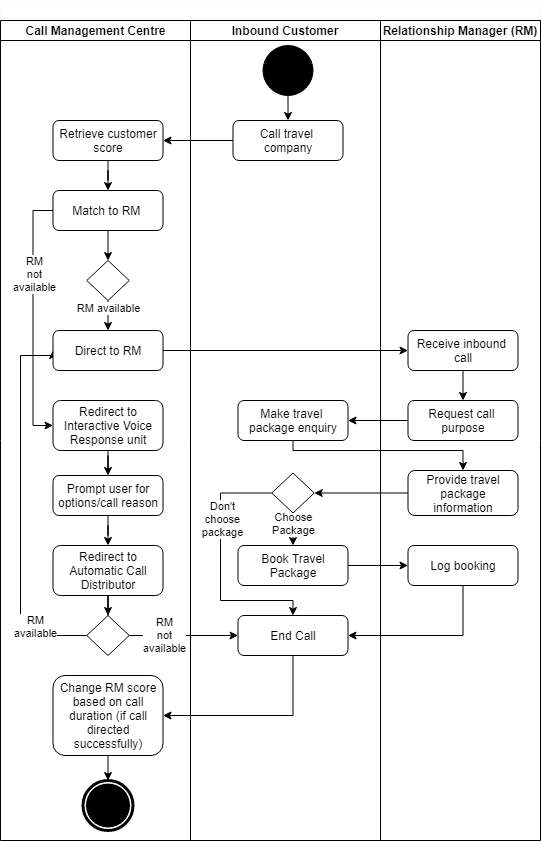

The diagram above was exported from draw.io. Its source (the exported page's mxGraphModel, read from the mxfile embedded in the PNG):
<mxGraphModel dx="3655" dy="323" grid="1" gridSize="10" guides="1" tooltips="1" connect="1" arrows="1" fold="1" page="1" pageScale="1" pageWidth="1100" pageHeight="850" background="#ffffff" math="0" shadow="0">
  <root>
    <mxCell id="0" />
    <mxCell id="1" parent="0" />
    <mxCell id="0JhJH0xrtQAgwI7r5hYr-102" value="" style="swimlane;html=1;childLayout=stackLayout;resizeParent=1;resizeParentMax=0;startSize=20;fillColor=#FFFFFF;strokeColor=#FCFCFC;" parent="1" vertex="1">
      <mxGeometry x="-1080" y="850" width="540" height="840" as="geometry" />
    </mxCell>
    <mxCell id="0JhJH0xrtQAgwI7r5hYr-83" style="edgeStyle=orthogonalEdgeStyle;rounded=0;orthogonalLoop=1;jettySize=auto;html=1;exitX=0;exitY=0.5;exitDx=0;exitDy=0;entryX=1;entryY=0.5;entryDx=0;entryDy=0;" parent="0JhJH0xrtQAgwI7r5hYr-102" source="0JhJH0xrtQAgwI7r5hYr-15" target="0JhJH0xrtQAgwI7r5hYr-29" edge="1">
      <mxGeometry relative="1" as="geometry" />
    </mxCell>
    <mxCell id="0JhJH0xrtQAgwI7r5hYr-86" style="edgeStyle=orthogonalEdgeStyle;rounded=0;orthogonalLoop=1;jettySize=auto;html=1;exitX=0;exitY=0.5;exitDx=0;exitDy=0;entryX=1;entryY=0.5;entryDx=0;entryDy=0;" parent="0JhJH0xrtQAgwI7r5hYr-102" source="0JhJH0xrtQAgwI7r5hYr-30" target="0JhJH0xrtQAgwI7r5hYr-212" edge="1">
      <mxGeometry relative="1" as="geometry">
        <mxPoint x="287.5" y="356.25" as="targetPoint" />
      </mxGeometry>
    </mxCell>
    <mxCell id="0JhJH0xrtQAgwI7r5hYr-209" style="edgeStyle=orthogonalEdgeStyle;rounded=0;orthogonalLoop=1;jettySize=auto;html=1;entryX=0.5;entryY=0;entryDx=0;entryDy=0;exitX=0.5;exitY=1;exitDx=0;exitDy=0;" parent="0JhJH0xrtQAgwI7r5hYr-102" source="0JhJH0xrtQAgwI7r5hYr-29" target="0JhJH0xrtQAgwI7r5hYr-30" edge="1">
      <mxGeometry relative="1" as="geometry">
        <mxPoint x="270" y="460" as="sourcePoint" />
        <Array as="points">
          <mxPoint x="293" y="450" />
          <mxPoint x="463" y="450" />
        </Array>
      </mxGeometry>
    </mxCell>
    <mxCell id="0JhJH0xrtQAgwI7r5hYr-226" style="edgeStyle=orthogonalEdgeStyle;rounded=0;orthogonalLoop=1;jettySize=auto;html=1;exitX=1;exitY=0.5;exitDx=0;exitDy=0;entryX=0;entryY=0.5;entryDx=0;entryDy=0;" parent="0JhJH0xrtQAgwI7r5hYr-102" source="0JhJH0xrtQAgwI7r5hYr-220" target="0JhJH0xrtQAgwI7r5hYr-16" edge="1">
      <mxGeometry relative="1" as="geometry" />
    </mxCell>
    <mxCell id="yg-lyFVPEfB0TzBw-_W4-8" value="RM&lt;br&gt;not&lt;br&gt;available" style="edgeStyle=orthogonalEdgeStyle;rounded=0;orthogonalLoop=1;jettySize=auto;html=1;exitX=1;exitY=0.5;exitDx=0;exitDy=0;entryX=0;entryY=0.5;entryDx=0;entryDy=0;" edge="1" parent="0JhJH0xrtQAgwI7r5hYr-102" source="0JhJH0xrtQAgwI7r5hYr-236" target="0JhJH0xrtQAgwI7r5hYr-152">
      <mxGeometry x="-0.3793" relative="1" as="geometry">
        <mxPoint x="210" y="595" as="targetPoint" />
        <mxPoint as="offset" />
      </mxGeometry>
    </mxCell>
    <mxCell id="yg-lyFVPEfB0TzBw-_W4-13" style="edgeStyle=orthogonalEdgeStyle;rounded=0;orthogonalLoop=1;jettySize=auto;html=1;exitX=1;exitY=0.5;exitDx=0;exitDy=0;entryX=0;entryY=0.5;entryDx=0;entryDy=0;" edge="1" parent="0JhJH0xrtQAgwI7r5hYr-102" source="yg-lyFVPEfB0TzBw-_W4-11" target="0JhJH0xrtQAgwI7r5hYr-81">
      <mxGeometry relative="1" as="geometry" />
    </mxCell>
    <mxCell id="yg-lyFVPEfB0TzBw-_W4-14" style="edgeStyle=orthogonalEdgeStyle;rounded=0;orthogonalLoop=1;jettySize=auto;html=1;exitX=0.5;exitY=1;exitDx=0;exitDy=0;entryX=1;entryY=0.5;entryDx=0;entryDy=0;" edge="1" parent="0JhJH0xrtQAgwI7r5hYr-102" source="0JhJH0xrtQAgwI7r5hYr-81" target="0JhJH0xrtQAgwI7r5hYr-152">
      <mxGeometry relative="1" as="geometry" />
    </mxCell>
    <mxCell id="yg-lyFVPEfB0TzBw-_W4-23" value="" style="edgeStyle=orthogonalEdgeStyle;rounded=0;orthogonalLoop=1;jettySize=auto;html=1;" edge="1" parent="0JhJH0xrtQAgwI7r5hYr-102" source="yg-lyFVPEfB0TzBw-_W4-20" target="yg-lyFVPEfB0TzBw-_W4-22">
      <mxGeometry relative="1" as="geometry" />
    </mxCell>
    <mxCell id="0JhJH0xrtQAgwI7r5hYr-104" value="Call Management Centre" style="swimlane;html=1;startSize=20;" parent="0JhJH0xrtQAgwI7r5hYr-102" vertex="1">
      <mxGeometry y="20" width="190" height="820" as="geometry" />
    </mxCell>
    <mxCell id="0JhJH0xrtQAgwI7r5hYr-221" value="RM available" style="edgeStyle=orthogonalEdgeStyle;rounded=0;orthogonalLoop=1;jettySize=auto;html=1;exitX=0.5;exitY=1;exitDx=0;exitDy=0;entryX=0.5;entryY=0;entryDx=0;entryDy=0;" parent="0JhJH0xrtQAgwI7r5hYr-104" source="0JhJH0xrtQAgwI7r5hYr-78" target="0JhJH0xrtQAgwI7r5hYr-220" edge="1">
      <mxGeometry x="-0.4545" relative="1" as="geometry">
        <mxPoint as="offset" />
      </mxGeometry>
    </mxCell>
    <mxCell id="0JhJH0xrtQAgwI7r5hYr-230" value="" style="edgeStyle=orthogonalEdgeStyle;rounded=0;orthogonalLoop=1;jettySize=auto;html=1;" parent="0JhJH0xrtQAgwI7r5hYr-104" source="0JhJH0xrtQAgwI7r5hYr-228" target="0JhJH0xrtQAgwI7r5hYr-229" edge="1">
      <mxGeometry relative="1" as="geometry" />
    </mxCell>
    <mxCell id="0JhJH0xrtQAgwI7r5hYr-234" value="" style="edgeStyle=orthogonalEdgeStyle;rounded=0;orthogonalLoop=1;jettySize=auto;html=1;" parent="0JhJH0xrtQAgwI7r5hYr-104" source="0JhJH0xrtQAgwI7r5hYr-229" target="0JhJH0xrtQAgwI7r5hYr-233" edge="1">
      <mxGeometry relative="1" as="geometry" />
    </mxCell>
    <mxCell id="0JhJH0xrtQAgwI7r5hYr-235" style="edgeStyle=orthogonalEdgeStyle;rounded=0;orthogonalLoop=1;jettySize=auto;html=1;entryX=0.5;entryY=0;entryDx=0;entryDy=0;" parent="0JhJH0xrtQAgwI7r5hYr-104" source="0JhJH0xrtQAgwI7r5hYr-233" target="0JhJH0xrtQAgwI7r5hYr-236" edge="1">
      <mxGeometry relative="1" as="geometry">
        <mxPoint x="70" y="740" as="targetPoint" />
      </mxGeometry>
    </mxCell>
    <mxCell id="yg-lyFVPEfB0TzBw-_W4-29" style="edgeStyle=orthogonalEdgeStyle;rounded=0;orthogonalLoop=1;jettySize=auto;html=1;exitX=0;exitY=0.5;exitDx=0;exitDy=0;entryX=0;entryY=0.5;entryDx=0;entryDy=0;" edge="1" parent="0JhJH0xrtQAgwI7r5hYr-104" source="0JhJH0xrtQAgwI7r5hYr-236" target="0JhJH0xrtQAgwI7r5hYr-220">
      <mxGeometry relative="1" as="geometry">
        <Array as="points">
          <mxPoint x="20" y="615" />
          <mxPoint x="20" y="335" />
          <mxPoint x="53" y="335" />
        </Array>
      </mxGeometry>
    </mxCell>
    <mxCell id="yg-lyFVPEfB0TzBw-_W4-30" value="RM&lt;br&gt;available" style="edgeLabel;html=1;align=center;verticalAlign=middle;resizable=0;points=[];" vertex="1" connectable="0" parent="yg-lyFVPEfB0TzBw-_W4-29">
      <mxGeometry x="-0.69" y="-17" relative="1" as="geometry">
        <mxPoint x="7.390000000000001" y="7" as="offset" />
      </mxGeometry>
    </mxCell>
    <mxCell id="yg-lyFVPEfB0TzBw-_W4-25" value="" style="edgeStyle=orthogonalEdgeStyle;rounded=0;orthogonalLoop=1;jettySize=auto;html=1;" edge="1" parent="0JhJH0xrtQAgwI7r5hYr-104" source="yg-lyFVPEfB0TzBw-_W4-22" target="yg-lyFVPEfB0TzBw-_W4-24">
      <mxGeometry relative="1" as="geometry" />
    </mxCell>
    <mxCell id="yg-lyFVPEfB0TzBw-_W4-26" style="edgeStyle=orthogonalEdgeStyle;rounded=0;orthogonalLoop=1;jettySize=auto;html=1;exitX=0.5;exitY=1;exitDx=0;exitDy=0;entryX=0.5;entryY=0;entryDx=0;entryDy=0;" edge="1" parent="0JhJH0xrtQAgwI7r5hYr-104" source="yg-lyFVPEfB0TzBw-_W4-24" target="0JhJH0xrtQAgwI7r5hYr-78">
      <mxGeometry relative="1" as="geometry" />
    </mxCell>
    <mxCell id="yg-lyFVPEfB0TzBw-_W4-27" style="edgeStyle=orthogonalEdgeStyle;rounded=0;orthogonalLoop=1;jettySize=auto;html=1;exitX=0;exitY=0.5;exitDx=0;exitDy=0;entryX=0;entryY=0.5;entryDx=0;entryDy=0;" edge="1" parent="0JhJH0xrtQAgwI7r5hYr-104" source="yg-lyFVPEfB0TzBw-_W4-24" target="0JhJH0xrtQAgwI7r5hYr-228">
      <mxGeometry relative="1" as="geometry" />
    </mxCell>
    <mxCell id="yg-lyFVPEfB0TzBw-_W4-28" value="RM&lt;br&gt;not&lt;br&gt;available" style="edgeLabel;html=1;align=center;verticalAlign=middle;resizable=0;points=[];" vertex="1" connectable="0" parent="yg-lyFVPEfB0TzBw-_W4-27">
      <mxGeometry x="-0.3474" y="1" relative="1" as="geometry">
        <mxPoint x="-1" as="offset" />
      </mxGeometry>
    </mxCell>
    <mxCell id="0JhJH0xrtQAgwI7r5hYr-153" value="" style="shape=mxgraph.bpmn.shape;html=1;verticalLabelPosition=bottom;labelBackgroundColor=#ffffff;verticalAlign=top;align=center;perimeter=ellipsePerimeter;outlineConnect=0;outline=end;symbol=terminate;fillColor=#FFFFFF;" parent="0JhJH0xrtQAgwI7r5hYr-104" vertex="1">
      <mxGeometry x="82.5" y="760" width="50" height="50" as="geometry" />
    </mxCell>
    <mxCell id="yg-lyFVPEfB0TzBw-_W4-22" value="Retrieve customer score" style="rounded=1;whiteSpace=wrap;html=1;fillColor=#FFFFFF;" vertex="1" parent="0JhJH0xrtQAgwI7r5hYr-104">
      <mxGeometry x="52.5" y="100" width="110" height="40" as="geometry" />
    </mxCell>
    <mxCell id="yg-lyFVPEfB0TzBw-_W4-24" value="Match to RM&amp;nbsp;" style="rounded=1;whiteSpace=wrap;html=1;fillColor=#FFFFFF;" vertex="1" parent="0JhJH0xrtQAgwI7r5hYr-104">
      <mxGeometry x="52.5" y="170" width="110" height="40" as="geometry" />
    </mxCell>
    <mxCell id="0JhJH0xrtQAgwI7r5hYr-78" value="" style="rhombus;whiteSpace=wrap;html=1;fillColor=#FFFFFF;" parent="0JhJH0xrtQAgwI7r5hYr-104" vertex="1">
      <mxGeometry x="86.25" y="240" width="42.5" height="40" as="geometry" />
    </mxCell>
    <mxCell id="0JhJH0xrtQAgwI7r5hYr-220" value="Direct to RM" style="shape=ext;rounded=1;html=1;whiteSpace=wrap;fillColor=#FFFFFF;" parent="0JhJH0xrtQAgwI7r5hYr-104" vertex="1">
      <mxGeometry x="52.5" y="310" width="110" height="40" as="geometry" />
    </mxCell>
    <mxCell id="0JhJH0xrtQAgwI7r5hYr-228" value="Redirect to&lt;br&gt;Interactive Voice Response unit" style="shape=ext;rounded=1;html=1;whiteSpace=wrap;fillColor=#FFFFFF;" parent="0JhJH0xrtQAgwI7r5hYr-104" vertex="1">
      <mxGeometry x="52.5" y="380" width="110" height="50" as="geometry" />
    </mxCell>
    <mxCell id="0JhJH0xrtQAgwI7r5hYr-229" value="Prompt user for options/call reason" style="shape=ext;rounded=1;html=1;whiteSpace=wrap;fillColor=#FFFFFF;" parent="0JhJH0xrtQAgwI7r5hYr-104" vertex="1">
      <mxGeometry x="52.5" y="455" width="110" height="40" as="geometry" />
    </mxCell>
    <mxCell id="0JhJH0xrtQAgwI7r5hYr-233" value="Redirect to Automatic Call Distributor" style="shape=ext;rounded=1;html=1;whiteSpace=wrap;fillColor=#FFFFFF;" parent="0JhJH0xrtQAgwI7r5hYr-104" vertex="1">
      <mxGeometry x="52.5" y="525" width="110" height="50" as="geometry" />
    </mxCell>
    <mxCell id="0JhJH0xrtQAgwI7r5hYr-236" value="" style="rhombus;whiteSpace=wrap;html=1;fillColor=#FFFFFF;" parent="0JhJH0xrtQAgwI7r5hYr-104" vertex="1">
      <mxGeometry x="86.25" y="595" width="42.5" height="40" as="geometry" />
    </mxCell>
    <mxCell id="yg-lyFVPEfB0TzBw-_W4-6" value="Change RM score based on call duration (if call directed successfully)" style="shape=ext;rounded=1;html=1;whiteSpace=wrap;fillColor=#FFFFFF;" vertex="1" parent="0JhJH0xrtQAgwI7r5hYr-104">
      <mxGeometry x="52.5" y="655" width="110" height="80" as="geometry" />
    </mxCell>
    <mxCell id="yg-lyFVPEfB0TzBw-_W4-9" style="edgeStyle=orthogonalEdgeStyle;rounded=0;orthogonalLoop=1;jettySize=auto;html=1;exitX=0.5;exitY=1;exitDx=0;exitDy=0;entryX=0.5;entryY=0;entryDx=0;entryDy=0;" edge="1" parent="0JhJH0xrtQAgwI7r5hYr-104" source="yg-lyFVPEfB0TzBw-_W4-6" target="0JhJH0xrtQAgwI7r5hYr-153">
      <mxGeometry relative="1" as="geometry" />
    </mxCell>
    <mxCell id="0JhJH0xrtQAgwI7r5hYr-110" value="Inbound Customer" style="swimlane;startSize=20;fillColor=#FFFFFF;" parent="0JhJH0xrtQAgwI7r5hYr-102" vertex="1">
      <mxGeometry x="190" y="20" width="190" height="820" as="geometry" />
    </mxCell>
    <mxCell id="0JhJH0xrtQAgwI7r5hYr-176" style="edgeStyle=orthogonalEdgeStyle;rounded=0;orthogonalLoop=1;jettySize=auto;html=1;exitX=0.5;exitY=1;exitDx=0;exitDy=0;entryX=0.5;entryY=0;entryDx=0;entryDy=0;" parent="0JhJH0xrtQAgwI7r5hYr-110" source="0JhJH0xrtQAgwI7r5hYr-174" target="yg-lyFVPEfB0TzBw-_W4-20" edge="1">
      <mxGeometry relative="1" as="geometry">
        <mxPoint x="95" y="124.99999999999989" as="targetPoint" />
      </mxGeometry>
    </mxCell>
    <mxCell id="0JhJH0xrtQAgwI7r5hYr-205" style="edgeStyle=orthogonalEdgeStyle;rounded=0;orthogonalLoop=1;jettySize=auto;html=1;exitX=0;exitY=0.5;exitDx=0;exitDy=0;entryX=0.5;entryY=0;entryDx=0;entryDy=0;" parent="0JhJH0xrtQAgwI7r5hYr-110" source="0JhJH0xrtQAgwI7r5hYr-212" target="0JhJH0xrtQAgwI7r5hYr-152" edge="1">
      <mxGeometry relative="1" as="geometry">
        <mxPoint x="150" y="580" as="targetPoint" />
        <mxPoint x="72.5" y="336.25" as="sourcePoint" />
        <Array as="points">
          <mxPoint x="30" y="473" />
          <mxPoint x="30" y="580" />
          <mxPoint x="103" y="580" />
        </Array>
      </mxGeometry>
    </mxCell>
    <mxCell id="yg-lyFVPEfB0TzBw-_W4-15" value="Don't&lt;br&gt;choose&lt;br&gt;package" style="edgeLabel;html=1;align=center;verticalAlign=middle;resizable=0;points=[];" vertex="1" connectable="0" parent="0JhJH0xrtQAgwI7r5hYr-205">
      <mxGeometry x="-0.3098" y="1" relative="1" as="geometry">
        <mxPoint y="-8.01" as="offset" />
      </mxGeometry>
    </mxCell>
    <mxCell id="yg-lyFVPEfB0TzBw-_W4-12" value="Choose&lt;br&gt;Package" style="edgeStyle=orthogonalEdgeStyle;rounded=0;orthogonalLoop=1;jettySize=auto;html=1;exitX=0.5;exitY=1;exitDx=0;exitDy=0;entryX=0.5;entryY=0;entryDx=0;entryDy=0;" edge="1" parent="0JhJH0xrtQAgwI7r5hYr-110" source="0JhJH0xrtQAgwI7r5hYr-212" target="yg-lyFVPEfB0TzBw-_W4-11">
      <mxGeometry x="-0.3714" relative="1" as="geometry">
        <mxPoint as="offset" />
      </mxGeometry>
    </mxCell>
    <mxCell id="0JhJH0xrtQAgwI7r5hYr-29" value="Make travel &lt;br&gt;package enquiry" style="rounded=1;whiteSpace=wrap;html=1;fillColor=#FFFFFF;" parent="0JhJH0xrtQAgwI7r5hYr-110" vertex="1">
      <mxGeometry x="47.5" y="380" width="110" height="40" as="geometry" />
    </mxCell>
    <mxCell id="0JhJH0xrtQAgwI7r5hYr-212" value="" style="rhombus;whiteSpace=wrap;html=1;fillColor=#FFFFFF;" parent="0JhJH0xrtQAgwI7r5hYr-110" vertex="1">
      <mxGeometry x="81.25" y="452.5" width="42.5" height="40" as="geometry" />
    </mxCell>
    <mxCell id="yg-lyFVPEfB0TzBw-_W4-11" value="Book Travel&lt;br&gt;Package" style="rounded=1;whiteSpace=wrap;html=1;fillColor=#FFFFFF;" vertex="1" parent="0JhJH0xrtQAgwI7r5hYr-110">
      <mxGeometry x="47.5" y="525" width="110" height="40" as="geometry" />
    </mxCell>
    <mxCell id="0JhJH0xrtQAgwI7r5hYr-152" value="End Call" style="rounded=1;whiteSpace=wrap;html=1;fillColor=#FFFFFF;" parent="0JhJH0xrtQAgwI7r5hYr-110" vertex="1">
      <mxGeometry x="47.5" y="595" width="110" height="40" as="geometry" />
    </mxCell>
    <mxCell id="yg-lyFVPEfB0TzBw-_W4-20" value="Call travel &lt;br&gt;company" style="rounded=1;whiteSpace=wrap;html=1;fillColor=#FFFFFF;" vertex="1" parent="0JhJH0xrtQAgwI7r5hYr-110">
      <mxGeometry x="42.5" y="100" width="110" height="40" as="geometry" />
    </mxCell>
    <mxCell id="0JhJH0xrtQAgwI7r5hYr-174" value="" style="shape=mxgraph.bpmn.shape;html=1;verticalLabelPosition=bottom;labelBackgroundColor=#ffffff;verticalAlign=top;align=center;perimeter=ellipsePerimeter;outlineConnect=0;outline=standard;symbol=general;fillColor=#000000;" parent="0JhJH0xrtQAgwI7r5hYr-110" vertex="1">
      <mxGeometry x="72.5" y="25" width="50" height="50" as="geometry" />
    </mxCell>
    <mxCell id="0JhJH0xrtQAgwI7r5hYr-109" value="Relationship Manager (RM)" style="swimlane;startSize=20;fillColor=#FFFFFF;" parent="0JhJH0xrtQAgwI7r5hYr-102" vertex="1">
      <mxGeometry x="380" y="20" width="160" height="820" as="geometry" />
    </mxCell>
    <mxCell id="0JhJH0xrtQAgwI7r5hYr-28" style="edgeStyle=orthogonalEdgeStyle;rounded=0;orthogonalLoop=1;jettySize=auto;html=1;exitX=0.5;exitY=1;exitDx=0;exitDy=0;entryX=0.5;entryY=0;entryDx=0;entryDy=0;" parent="0JhJH0xrtQAgwI7r5hYr-109" source="0JhJH0xrtQAgwI7r5hYr-16" target="0JhJH0xrtQAgwI7r5hYr-15" edge="1">
      <mxGeometry relative="1" as="geometry" />
    </mxCell>
    <mxCell id="0JhJH0xrtQAgwI7r5hYr-16" value="Receive inbound &lt;br&gt;call" style="shape=ext;rounded=1;html=1;whiteSpace=wrap;fillColor=#FFFFFF;" parent="0JhJH0xrtQAgwI7r5hYr-109" vertex="1">
      <mxGeometry x="27.5" y="310" width="110" height="40" as="geometry" />
    </mxCell>
    <mxCell id="0JhJH0xrtQAgwI7r5hYr-15" value="Request call &lt;br&gt;purpose" style="shape=ext;rounded=1;html=1;whiteSpace=wrap;fillColor=#FFFFFF;" parent="0JhJH0xrtQAgwI7r5hYr-109" vertex="1">
      <mxGeometry x="27.5" y="380" width="110" height="40" as="geometry" />
    </mxCell>
    <mxCell id="0JhJH0xrtQAgwI7r5hYr-30" value="Provide travel package information" style="rounded=1;whiteSpace=wrap;html=1;fillColor=#FFFFFF;" parent="0JhJH0xrtQAgwI7r5hYr-109" vertex="1">
      <mxGeometry x="27.5" y="450" width="110" height="45" as="geometry" />
    </mxCell>
    <mxCell id="0JhJH0xrtQAgwI7r5hYr-81" value="Log booking" style="rounded=1;whiteSpace=wrap;html=1;fillColor=#FFFFFF;" parent="0JhJH0xrtQAgwI7r5hYr-109" vertex="1">
      <mxGeometry x="27.5" y="525" width="110" height="40" as="geometry" />
    </mxCell>
    <mxCell id="yg-lyFVPEfB0TzBw-_W4-31" style="edgeStyle=orthogonalEdgeStyle;rounded=0;orthogonalLoop=1;jettySize=auto;html=1;exitX=0.5;exitY=1;exitDx=0;exitDy=0;entryX=1;entryY=0.5;entryDx=0;entryDy=0;" edge="1" parent="0JhJH0xrtQAgwI7r5hYr-102" source="0JhJH0xrtQAgwI7r5hYr-152" target="yg-lyFVPEfB0TzBw-_W4-6">
      <mxGeometry relative="1" as="geometry" />
    </mxCell>
  </root>
</mxGraphModel>